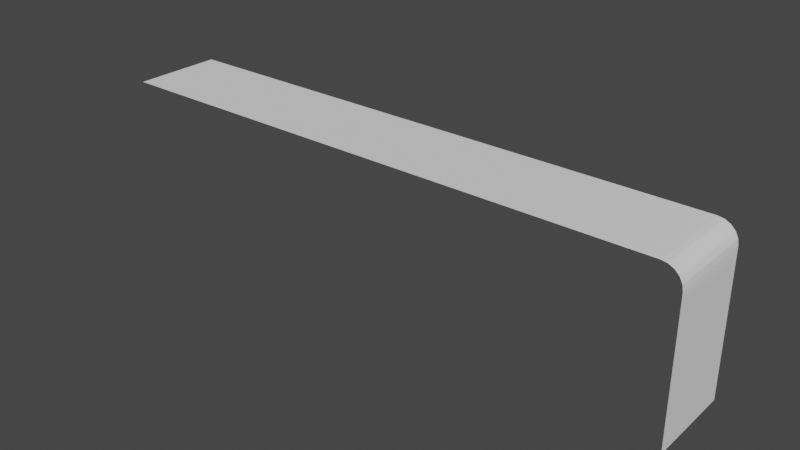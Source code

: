 # Source: Waterfalltest.blend  (saved by Blender 2.80.75; exported with 4.5.12 LTS)
import bpy
from mathutils import Matrix  # noqa: F401  (used for matrix-valued properties, if any)

bpy.ops.wm.read_factory_settings(use_empty=True)
scene = bpy.context.scene
scene.name = 'Scene'

# ---- collections
col_collection = bpy.data.collections.new('Collection'); scene.collection.children.link(col_collection)

# ---- world
world_world = bpy.data.worlds.new('World'); scene.world = world_world
world_world.use_nodes = True; world_world.node_tree.nodes.clear()
_N = world_world.node_tree.nodes; _L = world_world.node_tree.links
n0 = _N.new('ShaderNodeOutputWorld'); n0.name = 'World Output'; n0.location = (300, 300)
n1 = _N.new('ShaderNodeBackground'); n1.name = 'Background'; n1.location = (10, 300)
n1.inputs[0].default_value = (0.05088, 0.05088, 0.05088, 1.0)
_L.new(n1.outputs[0], n0.inputs[0])
n0.is_active_output = True
world_world.color = (0.05088, 0.05088, 0.05088)
world_world.use_sun_shadow = False
world_world.sun_shadow_jitter_overblur = 0.0

# ---- meshes
me_plane_001 = bpy.data.meshes.new('Plane.001')
me_plane_001.from_pydata([(-12.13, -1.0, 0.0), (1.0, 1.0, -3.596), (-12.13, 1.0, 0.0), (1.0, -1.0, -3.596), (1.0, -1.0, -1.407), (1.0, 1.0, -1.407), (1.0, -1.0, -0.4371), (0.5629, -1.0, 0.0), (0.9786, -1.0, -0.302), (0.9165, -1.0, -0.1802), (0.8198, -1.0, -0.08348), (0.698, -1.0, -0.02139), (0.5629, 1.0, 0.0), (1.0, 1.0, -0.4371), (0.698, 1.0, -0.02139), (0.8198, 1.0, -0.08348), (0.9165, 1.0, -0.1802), (0.9786, 1.0, -0.302), (-12.13, 0.0, 0.0), (1.0, 0.0, -1.407), (1.0, 0.0, -3.596), (1.0, 0.0, -0.4371), (0.9786, 0.0, -0.302), (0.9165, 0.0, -0.1802), (0.8198, 0.0, -0.08348), (0.698, 0.0, -0.02139), (0.5629, 0.0, 0.0), (1.0, 0.5, -1.407), (1.0, 0.5, -3.596), (1.0, 0.5, -0.4371), (-12.13, 0.5, 0.0), (0.9786, 0.5, -0.302), (0.9165, 0.5, -0.1802), (0.8198, 0.5, -0.08348), (0.698, 0.5, -0.02139), (0.5629, 0.5, 0.0), (-12.13, -0.5, 0.0), (0.9786, -0.5, -0.302), (0.9165, -0.5, -0.1802), (0.8198, -0.5, -0.08348), (0.698, -0.5, -0.02139), (0.5629, -0.5, 0.0), (1.0, -0.5, -1.407), (1.0, -0.5, -3.596), (1.0, -0.5, -0.4371), (-12.13, -0.75, 0.0), (1.0, 1.0, -2.501), (1.0, 0.75, -1.407), (1.0, 0.75, -3.596), (1.0, -1.0, -2.501), (0.9893, -1.0, -0.3696), (1.0, 0.75, -0.4371), (0.9893, 1.0, -0.3696), (0.9786, -0.75, -0.302), (0.9476, -1.0, -0.2411), (0.9476, 1.0, -0.2411), (0.9165, -0.75, -0.1802), (0.8682, -1.0, -0.1318), (0.8682, 1.0, -0.1318), (0.8198, -0.75, -0.08348), (0.7589, -1.0, -0.05244), (0.7589, 1.0, -0.05244), (0.698, -0.75, -0.02139), (0.6304, -1.0, -0.0107), (0.6304, 1.0, -0.0107), (0.5629, -0.75, 0.0), (-5.783, -1.0, 0.0), (-5.783, 1.0, 0.0), (1.0, 1.0, -0.9222), (1.0, -1.0, -0.9222), (-12.13, 0.25, 0.0), (1.0, -0.25, -1.407), (1.0, -0.25, -3.596), (1.0, -0.25, -0.4371), (0.9786, 0.25, -0.302), (0.9165, 0.25, -0.1802), (0.8198, 0.25, -0.08348), (0.698, 0.25, -0.02139), (0.5629, 0.25, 0.0), (-5.783, 0.0, 0.0), (0.6304, 0.0, -0.0107), (0.7589, 0.0, -0.05244), (0.8682, 0.0, -0.1318), (0.9476, 0.0, -0.2411), (0.9893, 0.0, -0.3696), (1.0, 0.0, -2.501), (1.0, 0.0, -0.9222), (1.0, 0.25, -1.407), (1.0, 0.25, -3.596), (1.0, 0.25, -0.4371), (-12.13, 0.75, 0.0), (0.9786, 0.75, -0.302), (0.9165, 0.75, -0.1802), (0.8198, 0.75, -0.08348), (0.698, 0.75, -0.02139), (0.5629, 0.75, 0.0), (1.0, 0.5, -0.9222), (1.0, 0.5, -2.501), (-5.783, 0.5, 0.0), (0.6304, 0.5, -0.0107), (0.7589, 0.5, -0.05244), (0.8682, 0.5, -0.1318), (0.9476, 0.5, -0.2411), (0.9893, 0.5, -0.3696), (-12.13, -0.25, 0.0), (0.9786, -0.25, -0.302), (0.9165, -0.25, -0.1802), (0.8198, -0.25, -0.08348), (0.698, -0.25, -0.02139), (0.5629, -0.25, 0.0), (1.0, -0.75, -1.407), (1.0, -0.75, -3.596), (1.0, -0.75, -0.4371), (0.9893, -0.5, -0.3696), (0.9476, -0.5, -0.2411), (0.8682, -0.5, -0.1318), (0.7589, -0.5, -0.05244), (0.6304, -0.5, -0.0107), (-5.783, -0.5, 0.0), (1.0, -0.5, -2.501), (1.0, -0.5, -0.9222), (1.0, -0.25, -0.9222), (1.0, -0.25, -2.501), (-5.783, -0.75, 0.0), (0.6304, -0.75, -0.0107), (0.7589, -0.75, -0.05244), (0.8682, -0.75, -0.1318), (0.9476, -0.75, -0.2411), (0.9893, -0.75, -0.3696), (0.9893, 0.25, -0.3696), (0.9476, 0.25, -0.2411), (0.8682, 0.25, -0.1318), (0.7589, 0.25, -0.05244), (0.6304, 0.25, -0.0107), (-5.783, 0.25, 0.0), (1.0, 0.75, -2.501), (1.0, 0.75, -0.9222), (1.0, 0.25, -0.9222), (1.0, 0.25, -2.501), (0.9893, -0.25, -0.3696), (0.9476, -0.25, -0.2411), (0.8682, -0.25, -0.1318), (0.7589, -0.25, -0.05244), (0.6304, -0.25, -0.0107), (-5.783, -0.25, 0.0), (-5.783, 0.75, 0.0), (0.6304, 0.75, -0.0107), (0.7589, 0.75, -0.05244), (0.8682, 0.75, -0.1318), (0.9476, 0.75, -0.2411), (0.9893, 0.75, -0.3696), (1.0, -0.75, -2.501), (1.0, -0.75, -0.9222), (-12.13, -0.875, 0.0), (1.0, 1.0, -1.954), (1.0, 0.875, -1.407), (1.0, 0.875, -3.596), (1.0, -1.0, -3.049), (0.9947, -1.0, -0.4033), (1.0, 0.875, -0.4371), (0.984, 1.0, -0.3358), (0.9786, -0.875, -0.302), (0.9631, -1.0, -0.2716), (0.932, 1.0, -0.2106), (0.9165, -0.875, -0.1802), (0.8923, -1.0, -0.156), (0.844, 1.0, -0.1077), (0.8198, -0.875, -0.08348), (0.7894, -1.0, -0.06796), (0.7284, 1.0, -0.03692), (0.698, -0.875, -0.02139), (0.6642, -1.0, -0.01605), (0.5967, 1.0, -0.005348), (0.5629, -0.875, 0.0), (-2.61, -1.0, 0.0), (-8.957, 1.0, 0.0), (1.0, 1.0, -0.6796), (1.0, -1.0, -1.165), (-12.13, 0.125, 0.0), (1.0, -0.125, -1.407), (1.0, -0.125, -3.596), (1.0, -0.125, -0.4371), (0.9786, 0.125, -0.302), (0.9165, 0.125, -0.1802), (0.8198, 0.125, -0.08348), (0.698, 0.125, -0.02139), (0.5629, 0.125, 0.0), (-8.957, 0.0, 0.0), (0.5967, 0.0, -0.005348), (0.7284, 0.0, -0.03692), (0.844, 0.0, -0.1077), (0.932, 0.0, -0.2106), (0.984, 0.0, -0.3358), (1.0, 0.0, -3.049), (1.0, 0.0, -1.165), (1.0, 0.375, -1.407), (1.0, 0.375, -3.596), (1.0, 0.375, -0.4371), (-12.13, 0.625, 0.0), (0.9786, 0.625, -0.302), (0.9165, 0.625, -0.1802), (0.8198, 0.625, -0.08348), (0.698, 0.625, -0.02139), (0.5629, 0.625, 0.0), (1.0, 0.5, -1.165), (1.0, 0.5, -3.049), (-8.957, 0.5, 0.0), (0.5967, 0.5, -0.005348), (0.7284, 0.5, -0.03692), (0.844, 0.5, -0.1077), (0.932, 0.5, -0.2106), (0.984, 0.5, -0.3358), (-12.13, -0.375, 0.0), (0.9786, -0.375, -0.302), (0.9165, -0.375, -0.1802), (0.8198, -0.375, -0.08348), (0.698, -0.375, -0.02139), (0.5629, -0.375, 0.0), (1.0, -0.625, -1.407), (1.0, -0.625, -3.596), (1.0, -0.625, -0.4371), (0.984, -0.5, -0.3358), (0.932, -0.5, -0.2106), (0.844, -0.5, -0.1077), (0.7284, -0.5, -0.03692), (0.5967, -0.5, -0.005348), (-8.957, -0.5, 0.0), (1.0, -0.5, -3.049), (1.0, -0.5, -1.165), (-12.13, -0.625, 0.0), (1.0, 1.0, -3.049), (1.0, 0.625, -1.407), (1.0, 0.625, -3.596), (1.0, -1.0, -1.954), (0.984, -1.0, -0.3358), (1.0, 0.625, -0.4371), (0.9947, 1.0, -0.4033), (0.9786, -0.625, -0.302), (0.932, -1.0, -0.2106), (0.9631, 1.0, -0.2716), (0.9165, -0.625, -0.1802), (0.844, -1.0, -0.1077), (0.8923, 1.0, -0.156), (0.8198, -0.625, -0.08348), (0.7284, -1.0, -0.03692), (0.7894, 1.0, -0.06796), (0.698, -0.625, -0.02139), (0.5967, -1.0, -0.005348), (0.6642, 1.0, -0.01605), (0.5629, -0.625, 0.0), (-8.957, -1.0, 0.0), (-2.61, 1.0, 0.0), (1.0, 1.0, -1.165), (1.0, -1.0, -0.6796), (-12.13, 0.375, 0.0), (1.0, -0.375, -1.407), (1.0, -0.375, -3.596), (1.0, -0.375, -0.4371), (0.9786, 0.375, -0.302), (0.9165, 0.375, -0.1802), (0.8198, 0.375, -0.08348), (0.698, 0.375, -0.02139), (0.5629, 0.375, 0.0), (-2.61, 0.0, 0.0), (0.6642, 0.0, -0.01605), (0.7894, 0.0, -0.06796), (0.8923, 0.0, -0.156), (0.9631, 0.0, -0.2716), (0.9947, 0.0, -0.4033), (1.0, 0.0, -1.954), (1.0, 0.0, -0.6796), (1.0, 0.125, -1.407), (1.0, 0.125, -3.596), (1.0, 0.125, -0.4371), (-12.13, 0.875, 0.0), (0.9786, 0.875, -0.302), (0.9165, 0.875, -0.1802), (0.8198, 0.875, -0.08348), (0.698, 0.875, -0.02139), (0.5629, 0.875, 0.0), (1.0, 0.5, -0.6796), (1.0, 0.5, -1.954), (-2.61, 0.5, 0.0), (0.6642, 0.5, -0.01605), (0.7894, 0.5, -0.06796), (0.8923, 0.5, -0.156), (0.9631, 0.5, -0.2716), (0.9947, 0.5, -0.4033), (-12.13, -0.125, 0.0), (0.9786, -0.125, -0.302), (0.9165, -0.125, -0.1802), (0.8198, -0.125, -0.08348), (0.698, -0.125, -0.02139), (0.5629, -0.125, 0.0), (1.0, -0.875, -1.407), (1.0, -0.875, -3.596), (1.0, -0.875, -0.4371), (0.9947, -0.5, -0.4033), (0.9631, -0.5, -0.2716), (0.8923, -0.5, -0.156), (0.7894, -0.5, -0.06796), (0.6642, -0.5, -0.01605), (-2.61, -0.5, 0.0), (1.0, -0.5, -1.954), (1.0, -0.5, -0.6796), (1.0, -0.25, -1.165), (1.0, -0.25, -0.6796), (1.0, -0.125, -0.9222), (1.0, -0.375, -0.9222), (1.0, -0.25, -3.049), (1.0, -0.25, -1.954), (1.0, -0.125, -2.501), (1.0, -0.375, -2.501), (-5.783, -0.625, 0.0), (-5.783, -0.875, 0.0), (-8.957, -0.75, 0.0), (-2.61, -0.75, 0.0), (0.5967, -0.75, -0.005348), (0.6642, -0.75, -0.01605), (0.6304, -0.875, -0.0107), (0.6304, -0.625, -0.0107), (0.7284, -0.75, -0.03692), (0.7894, -0.75, -0.06796), (0.7589, -0.875, -0.05244), (0.7589, -0.625, -0.05244), (0.844, -0.75, -0.1077), (0.8923, -0.75, -0.156), (0.8682, -0.875, -0.1318), (0.8682, -0.625, -0.1318), (0.932, -0.75, -0.2106), (0.9631, -0.75, -0.2716), (0.9476, -0.875, -0.2411), (0.9476, -0.625, -0.2411), (0.984, -0.75, -0.3358), (0.9947, -0.75, -0.4033), (0.9893, -0.875, -0.3696), (0.9893, -0.625, -0.3696), (0.984, 0.25, -0.3358), (0.9947, 0.25, -0.4033), (0.9893, 0.125, -0.3696), (0.9893, 0.375, -0.3696), (0.932, 0.25, -0.2106), (0.9631, 0.25, -0.2716), (0.9476, 0.125, -0.2411), (0.9476, 0.375, -0.2411), (0.844, 0.25, -0.1077), (0.8923, 0.25, -0.156), (0.8682, 0.125, -0.1318), (0.8682, 0.375, -0.1318), (0.7284, 0.25, -0.03692), (0.7894, 0.25, -0.06796), (0.7589, 0.125, -0.05244), (0.7589, 0.375, -0.05244), (0.5967, 0.25, -0.005348), (0.6642, 0.25, -0.01605), (0.6304, 0.125, -0.0107), (0.6304, 0.375, -0.0107), (-5.783, 0.375, 0.0), (-5.783, 0.125, 0.0), (-8.957, 0.25, 0.0), (-2.61, 0.25, 0.0), (1.0, 0.75, -3.049), (1.0, 0.75, -1.954), (1.0, 0.875, -2.501), (1.0, 0.625, -2.501), (1.0, 0.75, -1.165), (1.0, 0.75, -0.6796), (1.0, 0.875, -0.9222), (1.0, 0.625, -0.9222), (1.0, 0.25, -1.165), (1.0, 0.25, -0.6796), (1.0, 0.375, -0.9222), (1.0, 0.125, -0.9222), (1.0, 0.25, -3.049), (1.0, 0.25, -1.954), (1.0, 0.375, -2.501), (1.0, 0.125, -2.501), (0.984, -0.25, -0.3358), (0.9947, -0.25, -0.4033), (0.9893, -0.375, -0.3696), (0.9893, -0.125, -0.3696), (0.932, -0.25, -0.2106), (0.9631, -0.25, -0.2716), (0.9476, -0.375, -0.2411), (0.9476, -0.125, -0.2411), (0.844, -0.25, -0.1077), (0.8923, -0.25, -0.156), (0.8682, -0.375, -0.1318), (0.8682, -0.125, -0.1318), (0.7284, -0.25, -0.03692), (0.7894, -0.25, -0.06796), (0.7589, -0.375, -0.05244), (0.7589, -0.125, -0.05244), (0.5967, -0.25, -0.005348), (0.6642, -0.25, -0.01605), (0.6304, -0.375, -0.0107), (0.6304, -0.125, -0.0107), (-5.783, -0.125, 0.0), (-5.783, -0.375, 0.0), (-8.957, -0.25, 0.0), (-2.61, -0.25, 0.0), (-5.783, 0.875, 0.0), (-5.783, 0.625, 0.0), (-8.957, 0.75, 0.0), (-2.61, 0.75, 0.0), (0.5967, 0.75, -0.005348), (0.6642, 0.75, -0.01605), (0.6304, 0.625, -0.0107), (0.6304, 0.875, -0.0107), (0.7284, 0.75, -0.03692), (0.7894, 0.75, -0.06796), (0.7589, 0.625, -0.05244), (0.7589, 0.875, -0.05244), (0.844, 0.75, -0.1077), (0.8923, 0.75, -0.156), (0.8682, 0.625, -0.1318), (0.8682, 0.875, -0.1318), (0.932, 0.75, -0.2106), (0.9631, 0.75, -0.2716), (0.9476, 0.625, -0.2411), (0.9476, 0.875, -0.2411), (0.984, 0.75, -0.3358), (0.9947, 0.75, -0.4033), (0.9893, 0.625, -0.3696), (0.9893, 0.875, -0.3696), (1.0, -0.75, -3.049), (1.0, -0.75, -1.954), (1.0, -0.625, -2.501), (1.0, -0.875, -2.501), (1.0, -0.75, -1.165), (1.0, -0.75, -0.6796), (1.0, -0.625, -0.9222), (1.0, -0.875, -0.9222), (1.0, -0.875, -0.6796), (1.0, -0.625, -0.6796), (1.0, -0.625, -1.165), (1.0, -0.875, -1.954), (1.0, -0.625, -1.954), (1.0, -0.625, -3.049), (0.9947, 0.875, -0.4033), (0.9947, 0.625, -0.4033), (0.984, 0.625, -0.3358), (0.9631, 0.875, -0.2716), (0.9631, 0.625, -0.2716), (0.932, 0.625, -0.2106), (0.8923, 0.875, -0.156), (0.8923, 0.625, -0.156), (0.844, 0.625, -0.1077), (0.7894, 0.875, -0.06796), (0.7894, 0.625, -0.06796), (0.7284, 0.625, -0.03692), (0.6642, 0.875, -0.01605), (0.6642, 0.625, -0.01605), (0.5967, 0.625, -0.005348), (-2.61, 0.625, 0.0), (-8.957, 0.625, 0.0), (-8.957, 0.875, 0.0), (-2.61, -0.375, 0.0), (-8.957, -0.375, 0.0), (-8.957, -0.125, 0.0), (0.6642, -0.125, -0.01605), (0.6642, -0.375, -0.01605), (0.5967, -0.375, -0.005348), (0.7894, -0.125, -0.06796), (0.7894, -0.375, -0.06796), (0.7284, -0.375, -0.03692), (0.8923, -0.125, -0.156), (0.8923, -0.375, -0.156), (0.844, -0.375, -0.1077), (0.9631, -0.125, -0.2716), (0.9631, -0.375, -0.2716), (0.932, -0.375, -0.2106), (0.9947, -0.125, -0.4033), (0.9947, -0.375, -0.4033), (0.984, -0.375, -0.3358), (1.0, 0.125, -1.954), (1.0, 0.375, -1.954), (1.0, 0.375, -3.049), (1.0, 0.125, -0.6796), (1.0, 0.375, -0.6796), (1.0, 0.375, -1.165), (1.0, 0.625, -0.6796), (1.0, 0.875, -0.6796), (1.0, 0.875, -1.165), (1.0, 0.625, -1.954), (1.0, 0.875, -1.954), (1.0, 0.875, -3.049), (-2.61, 0.125, 0.0), (-8.957, 0.125, 0.0), (-8.957, 0.375, 0.0), (0.6642, 0.375, -0.01605), (0.6642, 0.125, -0.01605), (0.5967, 0.125, -0.005348), (0.7894, 0.375, -0.06796), (0.7894, 0.125, -0.06796), (0.7284, 0.125, -0.03692), (0.8923, 0.375, -0.156), (0.8923, 0.125, -0.156), (0.844, 0.125, -0.1077), (0.9631, 0.375, -0.2716), (0.9631, 0.125, -0.2716), (0.932, 0.125, -0.2106), (0.9947, 0.375, -0.4033), (0.9947, 0.125, -0.4033), (0.984, 0.125, -0.3358), (0.9947, -0.625, -0.4033), (0.9947, -0.875, -0.4033), (0.984, -0.875, -0.3358), (0.9631, -0.625, -0.2716), (0.9631, -0.875, -0.2716), (0.932, -0.875, -0.2106), (0.8923, -0.625, -0.156), (0.8923, -0.875, -0.156), (0.844, -0.875, -0.1077), (0.7894, -0.625, -0.06796), (0.7894, -0.875, -0.06796), (0.7284, -0.875, -0.03692), (0.6642, -0.625, -0.01605), (0.6642, -0.875, -0.01605), (0.5967, -0.875, -0.005348), (-2.61, -0.875, 0.0), (-8.957, -0.875, 0.0), (-8.957, -0.625, 0.0), (1.0, -0.375, -1.954), (1.0, -0.125, -1.954), (1.0, -0.125, -3.049), (1.0, -0.375, -0.6796), (1.0, -0.125, -0.6796), (1.0, -0.125, -1.165), (1.0, -0.375, -1.165), (1.0, -0.375, -3.049), (-2.61, -0.625, 0.0), (0.5967, -0.625, -0.005348), (0.7284, -0.625, -0.03692), (0.844, -0.625, -0.1077), (0.932, -0.625, -0.2106), (0.984, -0.625, -0.3358), (0.984, 0.375, -0.3358), (0.932, 0.375, -0.2106), (0.844, 0.375, -0.1077), (0.7284, 0.375, -0.03692), (0.5967, 0.375, -0.005348), (-2.61, 0.375, 0.0), (1.0, 0.625, -3.049), (1.0, 0.625, -1.165), (1.0, 0.125, -1.165), (1.0, 0.125, -3.049), (0.984, -0.125, -0.3358), (0.932, -0.125, -0.2106), (0.844, -0.125, -0.1077), (0.7284, -0.125, -0.03692), (0.5967, -0.125, -0.005348), (-2.61, -0.125, 0.0), (-2.61, 0.875, 0.0), (0.5967, 0.875, -0.005348), (0.7284, 0.875, -0.03692), (0.844, 0.875, -0.1077), (0.932, 0.875, -0.2106), (0.984, 0.875, -0.3358), (1.0, -0.875, -3.049), (1.0, -0.875, -1.165)], [], [(560, 177, 4, 294), (559, 157, 3, 295), (558, 160, 17, 275), (557, 163, 16, 276), (556, 166, 15, 277), (555, 169, 14, 278), (554, 172, 12, 279), (553, 279, 12, 251), (552, 293, 26, 263), (551, 188, 26, 293), (550, 189, 25, 292), (549, 190, 24, 291), (548, 191, 23, 290), (547, 192, 22, 289), (546, 193, 20, 272), (545, 194, 19, 271), (544, 204, 27, 231), (543, 205, 28, 232), (542, 262, 35, 282), (541, 207, 35, 262), (540, 208, 34, 261), (539, 209, 33, 260), (538, 210, 32, 259), (537, 211, 31, 258), (536, 221, 37, 237), (535, 222, 38, 240), (534, 223, 39, 243), (533, 224, 40, 246), (532, 225, 41, 249), (531, 249, 41, 302), (530, 227, 43, 256), (529, 228, 42, 255), (528, 305, 71, 179), (527, 306, 121, 307), (526, 304, 120, 308), (525, 309, 72, 180), (524, 310, 122, 311), (523, 303, 119, 312), (522, 313, 118, 226), (521, 314, 123, 315), (520, 173, 65, 316), (519, 317, 65, 173), (518, 318, 124, 319), (517, 301, 117, 320), (516, 321, 62, 170), (515, 322, 125, 323), (514, 300, 116, 324), (513, 325, 59, 167), (512, 326, 126, 327), (511, 299, 115, 328), (510, 329, 56, 164), (509, 330, 127, 331), (508, 298, 114, 332), (507, 333, 53, 161), (506, 334, 128, 335), (505, 297, 113, 336), (504, 337, 74, 182), (503, 338, 129, 339), (502, 287, 103, 340), (501, 341, 75, 183), (500, 342, 130, 343), (499, 286, 102, 344), (498, 345, 76, 184), (497, 346, 131, 347), (496, 285, 101, 348), (495, 349, 77, 185), (494, 350, 132, 351), (493, 284, 100, 352), (492, 353, 78, 186), (491, 354, 133, 355), (490, 283, 99, 356), (489, 357, 98, 206), (488, 358, 134, 359), (487, 186, 78, 360), (486, 361, 48, 156), (485, 362, 135, 363), (484, 281, 97, 364), (483, 365, 47, 155), (482, 366, 136, 367), (481, 280, 96, 368), (480, 369, 87, 195), (479, 370, 137, 371), (478, 270, 86, 372), (477, 373, 88, 196), (476, 374, 138, 375), (475, 269, 85, 376), (474, 377, 105, 213), (473, 378, 139, 379), (472, 268, 84, 380), (471, 381, 106, 214), (470, 382, 140, 383), (469, 267, 83, 384), (468, 385, 107, 215), (467, 386, 141, 387), (466, 266, 82, 388), (465, 389, 108, 216), (464, 390, 142, 391), (463, 265, 81, 392), (462, 393, 109, 217), (461, 394, 143, 395), (460, 264, 80, 396), (459, 397, 79, 187), (458, 398, 144, 399), (457, 217, 109, 400), (456, 401, 67, 175), (455, 402, 145, 403), (454, 203, 95, 404), (453, 405, 95, 203), (452, 406, 146, 407), (451, 248, 64, 408), (450, 409, 94, 202), (449, 410, 147, 411), (448, 245, 61, 412), (447, 413, 93, 201), (446, 414, 148, 415), (445, 242, 58, 416), (444, 417, 92, 200), (443, 418, 149, 419), (442, 239, 55, 420), (441, 421, 91, 199), (440, 422, 150, 423), (439, 236, 52, 424), (438, 425, 111, 219), (437, 426, 151, 427), (436, 233, 49, 428), (435, 429, 110, 218), (434, 430, 152, 431), (433, 253, 69, 432), (430, 433, 432, 152), (112, 296, 433, 430), (296, 6, 253, 433), (304, 434, 431, 120), (44, 220, 434, 304), (220, 112, 430, 434), (228, 435, 218, 42), (120, 431, 435, 228), (431, 152, 429, 435), (426, 436, 428, 151), (110, 294, 436, 426), (294, 4, 233, 436), (303, 437, 427, 119), (42, 218, 437, 303), (218, 110, 426, 437), (227, 438, 219, 43), (119, 427, 438, 227), (427, 151, 425, 438), (422, 439, 424, 150), (51, 159, 439, 422), (159, 13, 236, 439), (287, 440, 423, 103), (29, 235, 440, 287), (235, 51, 422, 440), (211, 441, 199, 31), (103, 423, 441, 211), (423, 150, 421, 441), (418, 442, 420, 149), (91, 275, 442, 418), (275, 17, 239, 442), (286, 443, 419, 102), (31, 199, 443, 286), (199, 91, 418, 443), (210, 444, 200, 32), (102, 419, 444, 210), (419, 149, 417, 444), (414, 445, 416, 148), (92, 276, 445, 414), (276, 16, 242, 445), (285, 446, 415, 101), (32, 200, 446, 285), (200, 92, 414, 446), (209, 447, 201, 33), (101, 415, 447, 209), (415, 148, 413, 447), (410, 448, 412, 147), (93, 277, 448, 410), (277, 15, 245, 448), (284, 449, 411, 100), (33, 201, 449, 284), (201, 93, 410, 449), (208, 450, 202, 34), (100, 411, 450, 208), (411, 147, 409, 450), (406, 451, 408, 146), (94, 278, 451, 406), (278, 14, 248, 451), (283, 452, 407, 99), (34, 202, 452, 283), (202, 94, 406, 452), (207, 453, 203, 35), (99, 407, 453, 207), (407, 146, 405, 453), (402, 454, 404, 145), (98, 282, 454, 402), (282, 35, 203, 454), (198, 455, 403, 90), (30, 206, 455, 198), (206, 98, 402, 455), (274, 456, 175, 2), (90, 403, 456, 274), (403, 145, 401, 456), (398, 457, 400, 144), (118, 302, 457, 398), (302, 41, 217, 457), (212, 458, 399, 104), (36, 226, 458, 212), (226, 118, 398, 458), (288, 459, 187, 18), (104, 399, 459, 288), (399, 144, 397, 459), (394, 460, 396, 143), (108, 292, 460, 394), (292, 25, 264, 460), (301, 461, 395, 117), (40, 216, 461, 301), (216, 108, 394, 461), (225, 462, 217, 41), (117, 395, 462, 225), (395, 143, 393, 462), (390, 463, 392, 142), (107, 291, 463, 390), (291, 24, 265, 463), (300, 464, 391, 116), (39, 215, 464, 300), (215, 107, 390, 464), (224, 465, 216, 40), (116, 391, 465, 224), (391, 142, 389, 465), (386, 466, 388, 141), (106, 290, 466, 386), (290, 23, 266, 466), (299, 467, 387, 115), (38, 214, 467, 299), (214, 106, 386, 467), (223, 468, 215, 39), (115, 387, 468, 223), (387, 141, 385, 468), (382, 469, 384, 140), (105, 289, 469, 382), (289, 22, 267, 469), (298, 470, 383, 114), (37, 213, 470, 298), (213, 105, 382, 470), (222, 471, 214, 38), (114, 383, 471, 222), (383, 140, 381, 471), (378, 472, 380, 139), (73, 181, 472, 378), (181, 21, 268, 472), (297, 473, 379, 113), (44, 257, 473, 297), (257, 73, 378, 473), (221, 474, 213, 37), (113, 379, 474, 221), (379, 139, 377, 474), (374, 475, 376, 138), (87, 271, 475, 374), (271, 19, 269, 475), (281, 476, 375, 97), (27, 195, 476, 281), (195, 87, 374, 476), (205, 477, 196, 28), (97, 375, 477, 205), (375, 138, 373, 477), (370, 478, 372, 137), (89, 273, 478, 370), (273, 21, 270, 478), (280, 479, 371, 96), (29, 197, 479, 280), (197, 89, 370, 479), (204, 480, 195, 27), (96, 371, 480, 204), (371, 137, 369, 480), (366, 481, 368, 136), (51, 235, 481, 366), (235, 29, 280, 481), (176, 482, 367, 68), (13, 159, 482, 176), (159, 51, 366, 482), (252, 483, 155, 5), (68, 367, 483, 252), (367, 136, 365, 483), (362, 484, 364, 135), (47, 231, 484, 362), (231, 27, 281, 484), (154, 485, 363, 46), (5, 155, 485, 154), (155, 47, 362, 485), (230, 486, 156, 1), (46, 363, 486, 230), (363, 135, 361, 486), (358, 487, 360, 134), (79, 263, 487, 358), (263, 26, 186, 487), (178, 488, 359, 70), (18, 187, 488, 178), (187, 79, 358, 488), (254, 489, 206, 30), (70, 359, 489, 254), (359, 134, 357, 489), (354, 490, 356, 133), (77, 261, 490, 354), (261, 34, 283, 490), (264, 491, 355, 80), (25, 185, 491, 264), (185, 77, 354, 491), (188, 492, 186, 26), (80, 355, 492, 188), (355, 133, 353, 492), (350, 493, 352, 132), (76, 260, 493, 350), (260, 33, 284, 493), (265, 494, 351, 81), (24, 184, 494, 265), (184, 76, 350, 494), (189, 495, 185, 25), (81, 351, 495, 189), (351, 132, 349, 495), (346, 496, 348, 131), (75, 259, 496, 346), (259, 32, 285, 496), (266, 497, 347, 82), (23, 183, 497, 266), (183, 75, 346, 497), (190, 498, 184, 24), (82, 347, 498, 190), (347, 131, 345, 498), (342, 499, 344, 130), (74, 258, 499, 342), (258, 31, 286, 499), (267, 500, 343, 83), (22, 182, 500, 267), (182, 74, 342, 500), (191, 501, 183, 23), (83, 343, 501, 191), (343, 130, 341, 501), (338, 502, 340, 129), (89, 197, 502, 338), (197, 29, 287, 502), (268, 503, 339, 84), (21, 273, 503, 268), (273, 89, 338, 503), (192, 504, 182, 22), (84, 339, 504, 192), (339, 129, 337, 504), (334, 505, 336, 128), (112, 220, 505, 334), (220, 44, 297, 505), (158, 506, 335, 50), (6, 296, 506, 158), (296, 112, 334, 506), (234, 507, 161, 8), (50, 335, 507, 234), (335, 128, 333, 507), (330, 508, 332, 127), (53, 237, 508, 330), (237, 37, 298, 508), (162, 509, 331, 54), (8, 161, 509, 162), (161, 53, 330, 509), (238, 510, 164, 9), (54, 331, 510, 238), (331, 127, 329, 510), (326, 511, 328, 126), (56, 240, 511, 326), (240, 38, 299, 511), (165, 512, 327, 57), (9, 164, 512, 165), (164, 56, 326, 512), (241, 513, 167, 10), (57, 327, 513, 241), (327, 126, 325, 513), (322, 514, 324, 125), (59, 243, 514, 322), (243, 39, 300, 514), (168, 515, 323, 60), (10, 167, 515, 168), (167, 59, 322, 515), (244, 516, 170, 11), (60, 323, 516, 244), (323, 125, 321, 516), (318, 517, 320, 124), (62, 246, 517, 318), (246, 40, 301, 517), (171, 518, 319, 63), (11, 170, 518, 171), (170, 62, 318, 518), (247, 519, 173, 7), (63, 319, 519, 247), (319, 124, 317, 519), (314, 520, 316, 123), (66, 174, 520, 314), (174, 7, 173, 520), (153, 521, 315, 45), (0, 250, 521, 153), (250, 66, 314, 521), (229, 522, 226, 36), (45, 315, 522, 229), (315, 123, 313, 522), (310, 523, 312, 122), (71, 255, 523, 310), (255, 42, 303, 523), (269, 524, 311, 85), (19, 179, 524, 269), (179, 71, 310, 524), (193, 525, 180, 20), (85, 311, 525, 193), (311, 122, 309, 525), (306, 526, 308, 121), (73, 257, 526, 306), (257, 44, 304, 526), (270, 527, 307, 86), (21, 181, 527, 270), (181, 73, 306, 527), (194, 528, 179, 19), (86, 307, 528, 194), (307, 121, 305, 528), (305, 529, 255, 71), (121, 308, 529, 305), (308, 120, 228, 529), (309, 530, 256, 72), (122, 312, 530, 309), (312, 119, 227, 530), (313, 531, 302, 118), (123, 316, 531, 313), (316, 65, 249, 531), (317, 532, 249, 65), (124, 320, 532, 317), (320, 117, 225, 532), (321, 533, 246, 62), (125, 324, 533, 321), (324, 116, 224, 533), (325, 534, 243, 59), (126, 328, 534, 325), (328, 115, 223, 534), (329, 535, 240, 56), (127, 332, 535, 329), (332, 114, 222, 535), (333, 536, 237, 53), (128, 336, 536, 333), (336, 113, 221, 536), (337, 537, 258, 74), (129, 340, 537, 337), (340, 103, 211, 537), (341, 538, 259, 75), (130, 344, 538, 341), (344, 102, 210, 538), (345, 539, 260, 76), (131, 348, 539, 345), (348, 101, 209, 539), (349, 540, 261, 77), (132, 352, 540, 349), (352, 100, 208, 540), (353, 541, 262, 78), (133, 356, 541, 353), (356, 99, 207, 541), (357, 542, 282, 98), (134, 360, 542, 357), (360, 78, 262, 542), (361, 543, 232, 48), (135, 364, 543, 361), (364, 97, 205, 543), (365, 544, 231, 47), (136, 368, 544, 365), (368, 96, 204, 544), (369, 545, 271, 87), (137, 372, 545, 369), (372, 86, 194, 545), (373, 546, 272, 88), (138, 376, 546, 373), (376, 85, 193, 546), (377, 547, 289, 105), (139, 380, 547, 377), (380, 84, 192, 547), (381, 548, 290, 106), (140, 384, 548, 381), (384, 83, 191, 548), (385, 549, 291, 107), (141, 388, 549, 385), (388, 82, 190, 549), (389, 550, 292, 108), (142, 392, 550, 389), (392, 81, 189, 550), (393, 551, 293, 109), (143, 396, 551, 393), (396, 80, 188, 551), (397, 552, 263, 79), (144, 400, 552, 397), (400, 109, 293, 552), (401, 553, 251, 67), (145, 404, 553, 401), (404, 95, 279, 553), (405, 554, 279, 95), (146, 408, 554, 405), (408, 64, 172, 554), (409, 555, 278, 94), (147, 412, 555, 409), (412, 61, 169, 555), (413, 556, 277, 93), (148, 416, 556, 413), (416, 58, 166, 556), (417, 557, 276, 92), (149, 420, 557, 417), (420, 55, 163, 557), (421, 558, 275, 91), (150, 424, 558, 421), (424, 52, 160, 558), (425, 559, 295, 111), (151, 428, 559, 425), (428, 49, 157, 559), (429, 560, 294, 110), (152, 432, 560, 429), (432, 69, 177, 560)])
me_plane_001.polygons.foreach_set('use_smooth', [True] * 512)
_uv = me_plane_001.uv_layers.new(name='UVMap')
_uv.uv.foreach_set('vector', [0.007594, 0.1471, 3.492e-05, 0.1471, 3.496e-05, 0.1324, 0.007594, 0.1324, 0.007594, 0.03312, 3.518e-05, 0.03312, 3.526e-05, 3.478e-05, 0.007594, 3.48e-05, 0.1134, 0.1973, 0.121, 0.1973, 0.121, 0.1993, 0.1134, 0.1993, 0.1134, 0.2055, 0.121, 0.2055, 0.121, 0.2076, 0.1134, 0.2076, 0.1134, 0.2138, 0.121, 0.2138, 0.121, 0.2159, 0.1134, 0.2159, 0.1134, 0.2221, 0.121, 0.2221, 0.121, 0.2241, 0.1134, 0.2241, 0.1134, 0.2303, 0.121, 0.2303, 0.121, 0.2324, 0.1134, 0.2324, 0.1134, 0.4243, 0.1134, 0.2324, 0.121, 0.2324, 0.121, 0.4243, 0.05295, 0.4243, 0.05295, 0.2324, 0.06051, 0.2324, 0.06051, 0.4243, 0.05295, 0.2303, 0.06051, 0.2303, 0.06051, 0.2324, 0.05295, 0.2324, 0.05295, 0.2221, 0.06051, 0.2221, 0.06051, 0.2241, 0.05295, 0.2241, 0.05295, 0.2138, 0.06051, 0.2138, 0.06051, 0.2159, 0.05295, 0.2159, 0.05295, 0.2055, 0.06051, 0.2055, 0.06051, 0.2076, 0.05295, 0.2076, 0.05295, 0.1973, 0.06051, 0.1973, 0.06051, 0.1993, 0.05295, 0.1993, 0.06807, 0.03312, 0.06051, 0.03312, 0.06051, 3.493e-05, 0.06807, 3.495e-05, 0.06807, 0.1471, 0.06051, 0.1471, 0.06051, 0.1324, 0.06807, 0.1324, 0.0983, 0.1471, 0.09075, 0.1471, 0.09075, 0.1324, 0.0983, 0.1324, 0.0983, 0.03312, 0.09075, 0.03312, 0.09075, 3.501e-05, 0.0983, 3.503e-05, 0.08319, 0.4243, 0.08319, 0.2324, 0.09075, 0.2324, 0.09075, 0.4243, 0.08319, 0.2303, 0.09075, 0.2303, 0.09075, 0.2324, 0.08319, 0.2324, 0.08319, 0.2221, 0.09075, 0.2221, 0.09075, 0.2241, 0.08319, 0.2241, 0.08319, 0.2138, 0.09075, 0.2138, 0.09075, 0.2159, 0.08319, 0.2159, 0.08319, 0.2055, 0.09075, 0.2055, 0.09075, 0.2076, 0.08319, 0.2076, 0.08319, 0.1973, 0.09075, 0.1973, 0.09075, 0.1993, 0.08319, 0.1993, 0.02271, 0.1973, 0.03027, 0.1973, 0.03027, 0.1993, 0.02271, 0.1993, 0.02271, 0.2055, 0.03027, 0.2055, 0.03027, 0.2076, 0.02271, 0.2076, 0.02271, 0.2138, 0.03027, 0.2138, 0.03027, 0.2159, 0.02271, 0.2159, 0.02271, 0.2221, 0.03027, 0.2221, 0.03027, 0.2241, 0.02271, 0.2241, 0.02271, 0.2303, 0.03027, 0.2303, 0.03027, 0.2324, 0.02271, 0.2324, 0.02271, 0.4243, 0.02271, 0.2324, 0.03027, 0.2324, 0.03027, 0.4243, 0.03783, 0.03312, 0.03027, 0.03312, 0.03027, 3.485e-05, 0.03783, 3.487e-05, 0.03783, 0.1471, 0.03027, 0.1471, 0.03027, 0.1324, 0.03783, 0.1324, 0.05295, 0.1471, 0.04539, 0.1471, 0.04539, 0.1324, 0.05295, 0.1324, 0.05295, 0.1764, 0.04539, 0.1764, 0.04539, 0.1617, 0.05295, 0.1617, 0.03783, 0.1764, 0.03027, 0.1764, 0.03027, 0.1617, 0.03783, 0.1617, 0.05295, 0.03312, 0.04539, 0.03312, 0.04539, 3.489e-05, 0.05295, 3.491e-05, 0.05295, 0.0993, 0.04539, 0.0993, 0.04539, 0.06621, 0.05295, 0.06621, 0.03783, 0.0993, 0.03027, 0.0993, 0.03027, 0.06621, 0.03783, 0.06621, 0.02271, 0.8081, 0.02271, 0.6162, 0.03027, 0.6162, 0.03027, 0.8081, 0.007594, 0.8081, 0.007594, 0.6162, 0.01515, 0.6162, 0.01515, 0.8081, 0.007594, 0.4243, 0.007594, 0.2324, 0.01515, 0.2324, 0.01515, 0.4243, 0.007594, 0.2303, 0.01515, 0.2303, 0.01515, 0.2324, 0.007594, 0.2324, 0.007594, 0.2262, 0.01515, 0.2262, 0.01515, 0.2283, 0.007594, 0.2283, 0.02271, 0.2262, 0.03027, 0.2262, 0.03027, 0.2283, 0.02271, 0.2283, 0.007594, 0.2221, 0.01515, 0.2221, 0.01515, 0.2241, 0.007594, 0.2241, 0.007594, 0.2179, 0.01515, 0.2179, 0.01515, 0.22, 0.007594, 0.22, 0.02271, 0.2179, 0.03027, 0.2179, 0.03027, 0.22, 0.02271, 0.22, 0.007594, 0.2138, 0.01515, 0.2138, 0.01515, 0.2159, 0.007594, 0.2159, 0.007594, 0.2097, 0.01515, 0.2097, 0.01515, 0.2117, 0.007594, 0.2117, 0.02271, 0.2097, 0.03027, 0.2097, 0.03027, 0.2117, 0.02271, 0.2117, 0.007594, 0.2055, 0.01515, 0.2055, 0.01515, 0.2076, 0.007594, 0.2076, 0.007594, 0.2014, 0.01515, 0.2014, 0.01515, 0.2035, 0.007594, 0.2035, 0.02271, 0.2014, 0.03027, 0.2014, 0.03027, 0.2035, 0.02271, 0.2035, 0.007594, 0.1973, 0.01515, 0.1973, 0.01515, 0.1993, 0.007594, 0.1993, 0.007594, 0.1931, 0.01515, 0.1931, 0.01515, 0.1952, 0.007594, 0.1952, 0.02271, 0.1931, 0.03027, 0.1931, 0.03027, 0.1952, 0.02271, 0.1952, 0.06807, 0.1973, 0.07563, 0.1973, 0.07563, 0.1993, 0.06807, 0.1993, 0.06807, 0.1931, 0.07563, 0.1931, 0.07563, 0.1952, 0.06807, 0.1952, 0.08319, 0.1931, 0.09075, 0.1931, 0.09075, 0.1952, 0.08319, 0.1952, 0.06807, 0.2055, 0.07563, 0.2055, 0.07563, 0.2076, 0.06807, 0.2076, 0.06807, 0.2014, 0.07563, 0.2014, 0.07563, 0.2035, 0.06807, 0.2035, 0.08319, 0.2014, 0.09075, 0.2014, 0.09075, 0.2035, 0.08319, 0.2035, 0.06807, 0.2138, 0.07563, 0.2138, 0.07563, 0.2159, 0.06807, 0.2159, 0.06807, 0.2097, 0.07563, 0.2097, 0.07563, 0.2117, 0.06807, 0.2117, 0.08319, 0.2097, 0.09075, 0.2097, 0.09075, 0.2117, 0.08319, 0.2117, 0.06807, 0.2221, 0.07563, 0.2221, 0.07563, 0.2241, 0.06807, 0.2241, 0.06807, 0.2179, 0.07563, 0.2179, 0.07563, 0.22, 0.06807, 0.22, 0.08319, 0.2179, 0.09075, 0.2179, 0.09075, 0.22, 0.08319, 0.22, 0.06807, 0.2303, 0.07563, 0.2303, 0.07563, 0.2324, 0.06807, 0.2324, 0.06807, 0.2262, 0.07563, 0.2262, 0.07563, 0.2283, 0.06807, 0.2283, 0.08319, 0.2262, 0.09075, 0.2262, 0.09075, 0.2283, 0.08319, 0.2283, 0.08319, 0.8081, 0.08319, 0.6162, 0.09075, 0.6162, 0.09075, 0.8081, 0.06807, 0.8081, 0.06807, 0.6162, 0.07563, 0.6162, 0.07563, 0.8081, 0.06807, 0.4243, 0.06807, 0.2324, 0.07563, 0.2324, 0.07563, 0.4243, 0.1134, 0.03312, 0.1059, 0.03312, 0.1059, 3.505e-05, 0.1134, 3.507e-05, 0.1134, 0.0993, 0.1059, 0.0993, 0.1059, 0.06621, 0.1134, 0.06621, 0.0983, 0.0993, 0.09075, 0.0993, 0.09075, 0.06621, 0.0983, 0.06621, 0.1134, 0.1471, 0.1059, 0.1471, 0.1059, 0.1324, 0.1134, 0.1324, 0.1134, 0.1764, 0.1059, 0.1764, 0.1059, 0.1617, 0.1134, 0.1617, 0.0983, 0.1764, 0.09075, 0.1764, 0.09075, 0.1617, 0.0983, 0.1617, 0.08319, 0.1471, 0.07563, 0.1471, 0.07563, 0.1324, 0.08319, 0.1324, 0.08319, 0.1764, 0.07563, 0.1764, 0.07563, 0.1617, 0.08319, 0.1617, 0.06807, 0.1764, 0.06051, 0.1764, 0.06051, 0.1617, 0.06807, 0.1617, 0.08319, 0.03312, 0.07563, 0.03312, 0.07563, 3.497e-05, 0.08319, 3.499e-05, 0.08319, 0.0993, 0.07563, 0.0993, 0.07563, 0.06621, 0.08319, 0.06621, 0.06807, 0.0993, 0.06051, 0.0993, 0.06051, 0.06621, 0.06807, 0.06621, 0.03783, 0.1973, 0.04539, 0.1973, 0.04539, 0.1993, 0.03783, 0.1993, 0.03783, 0.1931, 0.04539, 0.1931, 0.04539, 0.1952, 0.03783, 0.1952, 0.05295, 0.1931, 0.06051, 0.1931, 0.06051, 0.1952, 0.05295, 0.1952, 0.03783, 0.2055, 0.04539, 0.2055, 0.04539, 0.2076, 0.03783, 0.2076, 0.03783, 0.2014, 0.04539, 0.2014, 0.04539, 0.2035, 0.03783, 0.2035, 0.05295, 0.2014, 0.06051, 0.2014, 0.06051, 0.2035, 0.05295, 0.2035, 0.03783, 0.2138, 0.04539, 0.2138, 0.04539, 0.2159, 0.03783, 0.2159, 0.03783, 0.2097, 0.04539, 0.2097, 0.04539, 0.2117, 0.03783, 0.2117, 0.05295, 0.2097, 0.06051, 0.2097, 0.06051, 0.2117, 0.05295, 0.2117, 0.03783, 0.2221, 0.04539, 0.2221, 0.04539, 0.2241, 0.03783, 0.2241, 0.03783, 0.2179, 0.04539, 0.2179, 0.04539, 0.22, 0.03783, 0.22, 0.05295, 0.2179, 0.06051, 0.2179, 0.06051, 0.22, 0.05295, 0.22, 0.03783, 0.2303, 0.04539, 0.2303, 0.04539, 0.2324, 0.03783, 0.2324, 0.03783, 0.2262, 0.04539, 0.2262, 0.04539, 0.2283, 0.03783, 0.2283, 0.05295, 0.2262, 0.06051, 0.2262, 0.06051, 0.2283, 0.05295, 0.2283, 0.05295, 0.8081, 0.05295, 0.6162, 0.06051, 0.6162, 0.06051, 0.8081, 0.03783, 0.8081, 0.03783, 0.6162, 0.04539, 0.6162, 0.04539, 0.8081, 0.03783, 0.4243, 0.03783, 0.2324, 0.04539, 0.2324, 0.04539, 0.4243, 0.1134, 0.8081, 0.1134, 0.6162, 0.121, 0.6162, 0.121, 0.8081, 0.0983, 0.8081, 0.0983, 0.6162, 0.1059, 0.6162, 0.1059, 0.8081, 0.0983, 0.4243, 0.0983, 0.2324, 0.1059, 0.2324, 0.1059, 0.4243, 0.0983, 0.2303, 0.1059, 0.2303, 0.1059, 0.2324, 0.0983, 0.2324, 0.0983, 0.2262, 0.1059, 0.2262, 0.1059, 0.2283, 0.0983, 0.2283, 0.1134, 0.2262, 0.121, 0.2262, 0.121, 0.2283, 0.1134, 0.2283, 0.0983, 0.2221, 0.1059, 0.2221, 0.1059, 0.2241, 0.0983, 0.2241, 0.0983, 0.2179, 0.1059, 0.2179, 0.1059, 0.22, 0.0983, 0.22, 0.1134, 0.2179, 0.121, 0.2179, 0.121, 0.22, 0.1134, 0.22, 0.0983, 0.2138, 0.1059, 0.2138, 0.1059, 0.2159, 0.0983, 0.2159, 0.0983, 0.2097, 0.1059, 0.2097, 0.1059, 0.2117, 0.0983, 0.2117, 0.1134, 0.2097, 0.121, 0.2097, 0.121, 0.2117, 0.1134, 0.2117, 0.0983, 0.2055, 0.1059, 0.2055, 0.1059, 0.2076, 0.0983, 0.2076, 0.0983, 0.2014, 0.1059, 0.2014, 0.1059, 0.2035, 0.0983, 0.2035, 0.1134, 0.2014, 0.121, 0.2014, 0.121, 0.2035, 0.1134, 0.2035, 0.0983, 0.1973, 0.1059, 0.1973, 0.1059, 0.1993, 0.0983, 0.1993, 0.0983, 0.1931, 0.1059, 0.1931, 0.1059, 0.1952, 0.0983, 0.1952, 0.1134, 0.1931, 0.121, 0.1931, 0.121, 0.1952, 0.1134, 0.1952, 0.02271, 0.03312, 0.01515, 0.03312, 0.01515, 3.482e-05, 0.02271, 3.484e-05, 0.02271, 0.0993, 0.01515, 0.0993, 0.01515, 0.06621, 0.02271, 0.06621, 0.007594, 0.0993, 3.503e-05, 0.0993, 3.511e-05, 0.06621, 0.007594, 0.06621, 0.02271, 0.1471, 0.01515, 0.1471, 0.01515, 0.1324, 0.02271, 0.1324, 0.02271, 0.1764, 0.01515, 0.1764, 0.01515, 0.1617, 0.02271, 0.1617, 0.007594, 0.1764, 3.486e-05, 0.1764, 3.489e-05, 0.1617, 0.007594, 0.1617, 0.01515, 0.1764, 0.007594, 0.1764, 0.007594, 0.1617, 0.01515, 0.1617, 0.01515, 0.1911, 0.007594, 0.1911, 0.007594, 0.1764, 0.01515, 0.1764, 0.007594, 0.1911, 3.483e-05, 0.1911, 3.486e-05, 0.1764, 0.007594, 0.1764, 0.03027, 0.1764, 0.02271, 0.1764, 0.02271, 0.1617, 0.03027, 0.1617, 0.03027, 0.1911, 0.02271, 0.1911, 0.02271, 0.1764, 0.03027, 0.1764, 0.02271, 0.1911, 0.01515, 0.1911, 0.01515, 0.1764, 0.02271, 0.1764, 0.03027, 0.1471, 0.02271, 0.1471, 0.02271, 0.1324, 0.03027, 0.1324, 0.03027, 0.1617, 0.02271, 0.1617, 0.02271, 0.1471, 0.03027, 0.1471, 0.02271, 0.1617, 0.01515, 0.1617, 0.01515, 0.1471, 0.02271, 0.1471, 0.01515, 0.0993, 0.007594, 0.0993, 0.007594, 0.06621, 0.01515, 0.06621, 0.01515, 0.1324, 0.007594, 0.1324, 0.007594, 0.0993, 0.01515, 0.0993, 0.007594, 0.1324, 3.496e-05, 0.1324, 3.503e-05, 0.0993, 0.007594, 0.0993, 0.03027, 0.0993, 0.02271, 0.0993, 0.02271, 0.06621, 0.03027, 0.06621, 0.03027, 0.1324, 0.02271, 0.1324, 0.02271, 0.0993, 0.03027, 0.0993, 0.02271, 0.1324, 0.01515, 0.1324, 0.01515, 0.0993, 0.02271, 0.0993, 0.03027, 0.03312, 0.02271, 0.03312, 0.02271, 3.484e-05, 0.03027, 3.485e-05, 0.03027, 0.06621, 0.02271, 0.06621, 0.02271, 0.03312, 0.03027, 0.03312, 0.02271, 0.06621, 0.01515, 0.06621, 0.01515, 0.03312, 0.02271, 0.03312, 0.1059, 0.1931, 0.1134, 0.1931, 0.1134, 0.1952, 0.1059, 0.1952, 0.1059, 0.1911, 0.1134, 0.1911, 0.1134, 0.1931, 0.1059, 0.1931, 0.1134, 0.1911, 0.121, 0.1911, 0.121, 0.1931, 0.1134, 0.1931, 0.09075, 0.1931, 0.0983, 0.1931, 0.0983, 0.1952, 0.09075, 0.1952, 0.09075, 0.1911, 0.0983, 0.1911, 0.0983, 0.1931, 0.09075, 0.1931, 0.0983, 0.1911, 0.1059, 0.1911, 0.1059, 0.1931, 0.0983, 0.1931, 0.09075, 0.1973, 0.0983, 0.1973, 0.0983, 0.1993, 0.09075, 0.1993, 0.09075, 0.1952, 0.0983, 0.1952, 0.0983, 0.1973, 0.09075, 0.1973, 0.0983, 0.1952, 0.1059, 0.1952, 0.1059, 0.1973, 0.0983, 0.1973, 0.1059, 0.2014, 0.1134, 0.2014, 0.1134, 0.2035, 0.1059, 0.2035, 0.1059, 0.1993, 0.1134, 0.1993, 0.1134, 0.2014, 0.1059, 0.2014, 0.1134, 0.1993, 0.121, 0.1993, 0.121, 0.2014, 0.1134, 0.2014, 0.09075, 0.2014, 0.0983, 0.2014, 0.0983, 0.2035, 0.09075, 0.2035, 0.09075, 0.1993, 0.0983, 0.1993, 0.0983, 0.2014, 0.09075, 0.2014, 0.0983, 0.1993, 0.1059, 0.1993, 0.1059, 0.2014, 0.0983, 0.2014, 0.09075, 0.2055, 0.0983, 0.2055, 0.0983, 0.2076, 0.09075, 0.2076, 0.09075, 0.2035, 0.0983, 0.2035, 0.0983, 0.2055, 0.09075, 0.2055, 0.0983, 0.2035, 0.1059, 0.2035, 0.1059, 0.2055, 0.0983, 0.2055, 0.1059, 0.2097, 0.1134, 0.2097, 0.1134, 0.2117, 0.1059, 0.2117, 0.1059, 0.2076, 0.1134, 0.2076, 0.1134, 0.2097, 0.1059, 0.2097, 0.1134, 0.2076, 0.121, 0.2076, 0.121, 0.2097, 0.1134, 0.2097, 0.09075, 0.2097, 0.0983, 0.2097, 0.0983, 0.2117, 0.09075, 0.2117, 0.09075, 0.2076, 0.0983, 0.2076, 0.0983, 0.2097, 0.09075, 0.2097, 0.0983, 0.2076, 0.1059, 0.2076, 0.1059, 0.2097, 0.0983, 0.2097, 0.09075, 0.2138, 0.0983, 0.2138, 0.0983, 0.2159, 0.09075, 0.2159, 0.09075, 0.2117, 0.0983, 0.2117, 0.0983, 0.2138, 0.09075, 0.2138, 0.0983, 0.2117, 0.1059, 0.2117, 0.1059, 0.2138, 0.0983, 0.2138, 0.1059, 0.2179, 0.1134, 0.2179, 0.1134, 0.22, 0.1059, 0.22, 0.1059, 0.2159, 0.1134, 0.2159, 0.1134, 0.2179, 0.1059, 0.2179, 0.1134, 0.2159, 0.121, 0.2159, 0.121, 0.2179, 0.1134, 0.2179, 0.09075, 0.2179, 0.0983, 0.2179, 0.0983, 0.22, 0.09075, 0.22, 0.09075, 0.2159, 0.0983, 0.2159, 0.0983, 0.2179, 0.09075, 0.2179, 0.0983, 0.2159, 0.1059, 0.2159, 0.1059, 0.2179, 0.0983, 0.2179, 0.09075, 0.2221, 0.0983, 0.2221, 0.0983, 0.2241, 0.09075, 0.2241, 0.09075, 0.22, 0.0983, 0.22, 0.0983, 0.2221, 0.09075, 0.2221, 0.0983, 0.22, 0.1059, 0.22, 0.1059, 0.2221, 0.0983, 0.2221, 0.1059, 0.2262, 0.1134, 0.2262, 0.1134, 0.2283, 0.1059, 0.2283, 0.1059, 0.2241, 0.1134, 0.2241, 0.1134, 0.2262, 0.1059, 0.2262, 0.1134, 0.2241, 0.121, 0.2241, 0.121, 0.2262, 0.1134, 0.2262, 0.09075, 0.2262, 0.0983, 0.2262, 0.0983, 0.2283, 0.09075, 0.2283, 0.09075, 0.2241, 0.0983, 0.2241, 0.0983, 0.2262, 0.09075, 0.2262, 0.0983, 0.2241, 0.1059, 0.2241, 0.1059, 0.2262, 0.0983, 0.2262, 0.09075, 0.2303, 0.0983, 0.2303, 0.0983, 0.2324, 0.09075, 0.2324, 0.09075, 0.2283, 0.0983, 0.2283, 0.0983, 0.2303, 0.09075, 0.2303, 0.0983, 0.2283, 0.1059, 0.2283, 0.1059, 0.2303, 0.0983, 0.2303, 0.0983, 0.6162, 0.0983, 0.4243, 0.1059, 0.4243, 0.1059, 0.6162, 0.09075, 0.6162, 0.09075, 0.4243, 0.0983, 0.4243, 0.0983, 0.6162, 0.09075, 0.4243, 0.09075, 0.2324, 0.0983, 0.2324, 0.0983, 0.4243, 0.0983, 1.0, 0.0983, 0.8081, 0.1059, 0.8081, 0.1059, 1.0, 0.09075, 1.0, 0.09075, 0.8081, 0.0983, 0.8081, 0.0983, 1.0, 0.09075, 0.8081, 0.09075, 0.6162, 0.0983, 0.6162, 0.0983, 0.8081, 0.1134, 1.0, 0.1134, 0.8081, 0.121, 0.8081, 0.121, 1.0, 0.1059, 1.0, 0.1059, 0.8081, 0.1134, 0.8081, 0.1134, 1.0, 0.1059, 0.8081, 0.1059, 0.6162, 0.1134, 0.6162, 0.1134, 0.8081, 0.03783, 0.6162, 0.03783, 0.4243, 0.04539, 0.4243, 0.04539, 0.6162, 0.03027, 0.6162, 0.03027, 0.4243, 0.03783, 0.4243, 0.03783, 0.6162, 0.03027, 0.4243, 0.03027, 0.2324, 0.03783, 0.2324, 0.03783, 0.4243, 0.03783, 1.0, 0.03783, 0.8081, 0.04539, 0.8081, 0.04539, 1.0, 0.03027, 1.0, 0.03027, 0.8081, 0.03783, 0.8081, 0.03783, 1.0, 0.03027, 0.8081, 0.03027, 0.6162, 0.03783, 0.6162, 0.03783, 0.8081, 0.05295, 1.0, 0.05295, 0.8081, 0.06051, 0.8081, 0.06051, 1.0, 0.04539, 1.0, 0.04539, 0.8081, 0.05295, 0.8081, 0.05295, 1.0, 0.04539, 0.8081, 0.04539, 0.6162, 0.05295, 0.6162, 0.05295, 0.8081, 0.04539, 0.2262, 0.05295, 0.2262, 0.05295, 0.2283, 0.04539, 0.2283, 0.04539, 0.2241, 0.05295, 0.2241, 0.05295, 0.2262, 0.04539, 0.2262, 0.05295, 0.2241, 0.06051, 0.2241, 0.06051, 0.2262, 0.05295, 0.2262, 0.03027, 0.2262, 0.03783, 0.2262, 0.03783, 0.2283, 0.03027, 0.2283, 0.03027, 0.2241, 0.03783, 0.2241, 0.03783, 0.2262, 0.03027, 0.2262, 0.03783, 0.2241, 0.04539, 0.2241, 0.04539, 0.2262, 0.03783, 0.2262, 0.03027, 0.2303, 0.03783, 0.2303, 0.03783, 0.2324, 0.03027, 0.2324, 0.03027, 0.2283, 0.03783, 0.2283, 0.03783, 0.2303, 0.03027, 0.2303, 0.03783, 0.2283, 0.04539, 0.2283, 0.04539, 0.2303, 0.03783, 0.2303, 0.04539, 0.2179, 0.05295, 0.2179, 0.05295, 0.22, 0.04539, 0.22, 0.04539, 0.2159, 0.05295, 0.2159, 0.05295, 0.2179, 0.04539, 0.2179, 0.05295, 0.2159, 0.06051, 0.2159, 0.06051, 0.2179, 0.05295, 0.2179, 0.03027, 0.2179, 0.03783, 0.2179, 0.03783, 0.22, 0.03027, 0.22, 0.03027, 0.2159, 0.03783, 0.2159, 0.03783, 0.2179, 0.03027, 0.2179, 0.03783, 0.2159, 0.04539, 0.2159, 0.04539, 0.2179, 0.03783, 0.2179, 0.03027, 0.2221, 0.03783, 0.2221, 0.03783, 0.2241, 0.03027, 0.2241, 0.03027, 0.22, 0.03783, 0.22, 0.03783, 0.2221, 0.03027, 0.2221, 0.03783, 0.22, 0.04539, 0.22, 0.04539, 0.2221, 0.03783, 0.2221, 0.04539, 0.2097, 0.05295, 0.2097, 0.05295, 0.2117, 0.04539, 0.2117, 0.04539, 0.2076, 0.05295, 0.2076, 0.05295, 0.2097, 0.04539, 0.2097, 0.05295, 0.2076, 0.06051, 0.2076, 0.06051, 0.2097, 0.05295, 0.2097, 0.03027, 0.2097, 0.03783, 0.2097, 0.03783, 0.2117, 0.03027, 0.2117, 0.03027, 0.2076, 0.03783, 0.2076, 0.03783, 0.2097, 0.03027, 0.2097, 0.03783, 0.2076, 0.04539, 0.2076, 0.04539, 0.2097, 0.03783, 0.2097, 0.03027, 0.2138, 0.03783, 0.2138, 0.03783, 0.2159, 0.03027, 0.2159, 0.03027, 0.2117, 0.03783, 0.2117, 0.03783, 0.2138, 0.03027, 0.2138, 0.03783, 0.2117, 0.04539, 0.2117, 0.04539, 0.2138, 0.03783, 0.2138, 0.04539, 0.2014, 0.05295, 0.2014, 0.05295, 0.2035, 0.04539, 0.2035, 0.04539, 0.1993, 0.05295, 0.1993, 0.05295, 0.2014, 0.04539, 0.2014, 0.05295, 0.1993, 0.06051, 0.1993, 0.06051, 0.2014, 0.05295, 0.2014, 0.03027, 0.2014, 0.03783, 0.2014, 0.03783, 0.2035, 0.03027, 0.2035, 0.03027, 0.1993, 0.03783, 0.1993, 0.03783, 0.2014, 0.03027, 0.2014, 0.03783, 0.1993, 0.04539, 0.1993, 0.04539, 0.2014, 0.03783, 0.2014, 0.03027, 0.2055, 0.03783, 0.2055, 0.03783, 0.2076, 0.03027, 0.2076, 0.03027, 0.2035, 0.03783, 0.2035, 0.03783, 0.2055, 0.03027, 0.2055, 0.03783, 0.2035, 0.04539, 0.2035, 0.04539, 0.2055, 0.03783, 0.2055, 0.04539, 0.1931, 0.05295, 0.1931, 0.05295, 0.1952, 0.04539, 0.1952, 0.04539, 0.1911, 0.05295, 0.1911, 0.05295, 0.1931, 0.04539, 0.1931, 0.05295, 0.1911, 0.06051, 0.1911, 0.06051, 0.1931, 0.05295, 0.1931, 0.03027, 0.1931, 0.03783, 0.1931, 0.03783, 0.1952, 0.03027, 0.1952, 0.03027, 0.1911, 0.03783, 0.1911, 0.03783, 0.1931, 0.03027, 0.1931, 0.03783, 0.1911, 0.04539, 0.1911, 0.04539, 0.1931, 0.03783, 0.1931, 0.03027, 0.1973, 0.03783, 0.1973, 0.03783, 0.1993, 0.03027, 0.1993, 0.03027, 0.1952, 0.03783, 0.1952, 0.03783, 0.1973, 0.03027, 0.1973, 0.03783, 0.1952, 0.04539, 0.1952, 0.04539, 0.1973, 0.03783, 0.1973, 0.07563, 0.0993, 0.06807, 0.0993, 0.06807, 0.06621, 0.07563, 0.06621, 0.07563, 0.1324, 0.06807, 0.1324, 0.06807, 0.0993, 0.07563, 0.0993, 0.06807, 0.1324, 0.06051, 0.1324, 0.06051, 0.0993, 0.06807, 0.0993, 0.09075, 0.0993, 0.08319, 0.0993, 0.08319, 0.06621, 0.09075, 0.06621, 0.09075, 0.1324, 0.08319, 0.1324, 0.08319, 0.0993, 0.09075, 0.0993, 0.08319, 0.1324, 0.07563, 0.1324, 0.07563, 0.0993, 0.08319, 0.0993, 0.09075, 0.03312, 0.08319, 0.03312, 0.08319, 3.499e-05, 0.09075, 3.501e-05, 0.09075, 0.06621, 0.08319, 0.06621, 0.08319, 0.03312, 0.09075, 0.03312, 0.08319, 0.06621, 0.07563, 0.06621, 0.07563, 0.03312, 0.08319, 0.03312, 0.07563, 0.1764, 0.06807, 0.1764, 0.06807, 0.1617, 0.07563, 0.1617, 0.07563, 0.1911, 0.06807, 0.1911, 0.06807, 0.1764, 0.07563, 0.1764, 0.06807, 0.1911, 0.06051, 0.1911, 0.06051, 0.1764, 0.06807, 0.1764, 0.09075, 0.1764, 0.08319, 0.1764, 0.08319, 0.1617, 0.09075, 0.1617, 0.09075, 0.1911, 0.08319, 0.1911, 0.08319, 0.1764, 0.09075, 0.1764, 0.08319, 0.1911, 0.07563, 0.1911, 0.07563, 0.1764, 0.08319, 0.1764, 0.09075, 0.1471, 0.08319, 0.1471, 0.08319, 0.1324, 0.09075, 0.1324, 0.09075, 0.1617, 0.08319, 0.1617, 0.08319, 0.1471, 0.09075, 0.1471, 0.08319, 0.1617, 0.07563, 0.1617, 0.07563, 0.1471, 0.08319, 0.1471, 0.1059, 0.1764, 0.0983, 0.1764, 0.0983, 0.1617, 0.1059, 0.1617, 0.1059, 0.1911, 0.0983, 0.1911, 0.0983, 0.1764, 0.1059, 0.1764, 0.0983, 0.1911, 0.09075, 0.1911, 0.09075, 0.1764, 0.0983, 0.1764, 0.121, 0.1764, 0.1134, 0.1764, 0.1134, 0.1617, 0.121, 0.1617, 0.121, 0.1911, 0.1134, 0.1911, 0.1134, 0.1764, 0.121, 0.1764, 0.1134, 0.1911, 0.1059, 0.1911, 0.1059, 0.1764, 0.1134, 0.1764, 0.121, 0.1471, 0.1134, 0.1471, 0.1134, 0.1324, 0.121, 0.1324, 0.121, 0.1617, 0.1134, 0.1617, 0.1134, 0.1471, 0.121, 0.1471, 0.1134, 0.1617, 0.1059, 0.1617, 0.1059, 0.1471, 0.1134, 0.1471, 0.1059, 0.0993, 0.0983, 0.0993, 0.0983, 0.06621, 0.1059, 0.06621, 0.1059, 0.1324, 0.0983, 0.1324, 0.0983, 0.0993, 0.1059, 0.0993, 0.0983, 0.1324, 0.09075, 0.1324, 0.09075, 0.0993, 0.0983, 0.0993, 0.121, 0.0993, 0.1134, 0.0993, 0.1134, 0.06621, 0.121, 0.06621, 0.121, 0.1324, 0.1134, 0.1324, 0.1134, 0.0993, 0.121, 0.0993, 0.1134, 0.1324, 0.1059, 0.1324, 0.1059, 0.0993, 0.1134, 0.0993, 0.121, 0.03312, 0.1134, 0.03312, 0.1134, 3.507e-05, 0.121, 3.509e-05, 0.121, 0.06621, 0.1134, 0.06621, 0.1134, 0.03312, 0.121, 0.03312, 0.1134, 0.06621, 0.1059, 0.06621, 0.1059, 0.03312, 0.1134, 0.03312, 0.06807, 0.6162, 0.06807, 0.4243, 0.07563, 0.4243, 0.07563, 0.6162, 0.06051, 0.6162, 0.06051, 0.4243, 0.06807, 0.4243, 0.06807, 0.6162, 0.06051, 0.4243, 0.06051, 0.2324, 0.06807, 0.2324, 0.06807, 0.4243, 0.06807, 1.0, 0.06807, 0.8081, 0.07563, 0.8081, 0.07563, 1.0, 0.06051, 1.0, 0.06051, 0.8081, 0.06807, 0.8081, 0.06807, 1.0, 0.06051, 0.8081, 0.06051, 0.6162, 0.06807, 0.6162, 0.06807, 0.8081, 0.08319, 1.0, 0.08319, 0.8081, 0.09075, 0.8081, 0.09075, 1.0, 0.07563, 1.0, 0.07563, 0.8081, 0.08319, 0.8081, 0.08319, 1.0, 0.07563, 0.8081, 0.07563, 0.6162, 0.08319, 0.6162, 0.08319, 0.8081, 0.07563, 0.2262, 0.08319, 0.2262, 0.08319, 0.2283, 0.07563, 0.2283, 0.07563, 0.2241, 0.08319, 0.2241, 0.08319, 0.2262, 0.07563, 0.2262, 0.08319, 0.2241, 0.09075, 0.2241, 0.09075, 0.2262, 0.08319, 0.2262, 0.06051, 0.2262, 0.06807, 0.2262, 0.06807, 0.2283, 0.06051, 0.2283, 0.06051, 0.2241, 0.06807, 0.2241, 0.06807, 0.2262, 0.06051, 0.2262, 0.06807, 0.2241, 0.07563, 0.2241, 0.07563, 0.2262, 0.06807, 0.2262, 0.06051, 0.2303, 0.06807, 0.2303, 0.06807, 0.2324, 0.06051, 0.2324, 0.06051, 0.2283, 0.06807, 0.2283, 0.06807, 0.2303, 0.06051, 0.2303, 0.06807, 0.2283, 0.07563, 0.2283, 0.07563, 0.2303, 0.06807, 0.2303, 0.07563, 0.2179, 0.08319, 0.2179, 0.08319, 0.22, 0.07563, 0.22, 0.07563, 0.2159, 0.08319, 0.2159, 0.08319, 0.2179, 0.07563, 0.2179, 0.08319, 0.2159, 0.09075, 0.2159, 0.09075, 0.2179, 0.08319, 0.2179, 0.06051, 0.2179, 0.06807, 0.2179, 0.06807, 0.22, 0.06051, 0.22, 0.06051, 0.2159, 0.06807, 0.2159, 0.06807, 0.2179, 0.06051, 0.2179, 0.06807, 0.2159, 0.07563, 0.2159, 0.07563, 0.2179, 0.06807, 0.2179, 0.06051, 0.2221, 0.06807, 0.2221, 0.06807, 0.2241, 0.06051, 0.2241, 0.06051, 0.22, 0.06807, 0.22, 0.06807, 0.2221, 0.06051, 0.2221, 0.06807, 0.22, 0.07563, 0.22, 0.07563, 0.2221, 0.06807, 0.2221, 0.07563, 0.2097, 0.08319, 0.2097, 0.08319, 0.2117, 0.07563, 0.2117, 0.07563, 0.2076, 0.08319, 0.2076, 0.08319, 0.2097, 0.07563, 0.2097, 0.08319, 0.2076, 0.09075, 0.2076, 0.09075, 0.2097, 0.08319, 0.2097, 0.06051, 0.2097, 0.06807, 0.2097, 0.06807, 0.2117, 0.06051, 0.2117, 0.06051, 0.2076, 0.06807, 0.2076, 0.06807, 0.2097, 0.06051, 0.2097, 0.06807, 0.2076, 0.07563, 0.2076, 0.07563, 0.2097, 0.06807, 0.2097, 0.06051, 0.2138, 0.06807, 0.2138, 0.06807, 0.2159, 0.06051, 0.2159, 0.06051, 0.2117, 0.06807, 0.2117, 0.06807, 0.2138, 0.06051, 0.2138, 0.06807, 0.2117, 0.07563, 0.2117, 0.07563, 0.2138, 0.06807, 0.2138, 0.07563, 0.2014, 0.08319, 0.2014, 0.08319, 0.2035, 0.07563, 0.2035, 0.07563, 0.1993, 0.08319, 0.1993, 0.08319, 0.2014, 0.07563, 0.2014, 0.08319, 0.1993, 0.09075, 0.1993, 0.09075, 0.2014, 0.08319, 0.2014, 0.06051, 0.2014, 0.06807, 0.2014, 0.06807, 0.2035, 0.06051, 0.2035, 0.06051, 0.1993, 0.06807, 0.1993, 0.06807, 0.2014, 0.06051, 0.2014, 0.06807, 0.1993, 0.07563, 0.1993, 0.07563, 0.2014, 0.06807, 0.2014, 0.06051, 0.2055, 0.06807, 0.2055, 0.06807, 0.2076, 0.06051, 0.2076, 0.06051, 0.2035, 0.06807, 0.2035, 0.06807, 0.2055, 0.06051, 0.2055, 0.06807, 0.2035, 0.07563, 0.2035, 0.07563, 0.2055, 0.06807, 0.2055, 0.07563, 0.1931, 0.08319, 0.1931, 0.08319, 0.1952, 0.07563, 0.1952, 0.07563, 0.1911, 0.08319, 0.1911, 0.08319, 0.1931, 0.07563, 0.1931, 0.08319, 0.1911, 0.09075, 0.1911, 0.09075, 0.1931, 0.08319, 0.1931, 0.06051, 0.1931, 0.06807, 0.1931, 0.06807, 0.1952, 0.06051, 0.1952, 0.06051, 0.1911, 0.06807, 0.1911, 0.06807, 0.1931, 0.06051, 0.1931, 0.06807, 0.1911, 0.07563, 0.1911, 0.07563, 0.1931, 0.06807, 0.1931, 0.06051, 0.1973, 0.06807, 0.1973, 0.06807, 0.1993, 0.06051, 0.1993, 0.06051, 0.1952, 0.06807, 0.1952, 0.06807, 0.1973, 0.06051, 0.1973, 0.06807, 0.1952, 0.07563, 0.1952, 0.07563, 0.1973, 0.06807, 0.1973, 0.01515, 0.1931, 0.02271, 0.1931, 0.02271, 0.1952, 0.01515, 0.1952, 0.01515, 0.1911, 0.02271, 0.1911, 0.02271, 0.1931, 0.01515, 0.1931, 0.02271, 0.1911, 0.03027, 0.1911, 0.03027, 0.1931, 0.02271, 0.1931, 3.482e-05, 0.1931, 0.007594, 0.1931, 0.007594, 0.1952, 3.482e-05, 0.1952, 3.483e-05, 0.1911, 0.007594, 0.1911, 0.007594, 0.1931, 3.482e-05, 0.1931, 0.007594, 0.1911, 0.01515, 0.1911, 0.01515, 0.1931, 0.007594, 0.1931, 3.482e-05, 0.1973, 0.007594, 0.1973, 0.007594, 0.1993, 3.481e-05, 0.1993, 3.482e-05, 0.1952, 0.007594, 0.1952, 0.007594, 0.1973, 3.482e-05, 0.1973, 0.007594, 0.1952, 0.01515, 0.1952, 0.01515, 0.1973, 0.007594, 0.1973, 0.01515, 0.2014, 0.02271, 0.2014, 0.02271, 0.2035, 0.01515, 0.2035, 0.01515, 0.1993, 0.02271, 0.1993, 0.02271, 0.2014, 0.01515, 0.2014, 0.02271, 0.1993, 0.03027, 0.1993, 0.03027, 0.2014, 0.02271, 0.2014, 3.481e-05, 0.2014, 0.007594, 0.2014, 0.007594, 0.2035, 3.48e-05, 0.2035, 3.481e-05, 0.1993, 0.007594, 0.1993, 0.007594, 0.2014, 3.481e-05, 0.2014, 0.007594, 0.1993, 0.01515, 0.1993, 0.01515, 0.2014, 0.007594, 0.2014, 3.48e-05, 0.2055, 0.007594, 0.2055, 0.007594, 0.2076, 3.48e-05, 0.2076, 3.48e-05, 0.2035, 0.007594, 0.2035, 0.007594, 0.2055, 3.48e-05, 0.2055, 0.007594, 0.2035, 0.01515, 0.2035, 0.01515, 0.2055, 0.007594, 0.2055, 0.01515, 0.2097, 0.02271, 0.2097, 0.02271, 0.2117, 0.01515, 0.2117, 0.01515, 0.2076, 0.02271, 0.2076, 0.02271, 0.2097, 0.01515, 0.2097, 0.02271, 0.2076, 0.03027, 0.2076, 0.03027, 0.2097, 0.02271, 0.2097, 3.479e-05, 0.2097, 0.007594, 0.2097, 0.007594, 0.2117, 3.479e-05, 0.2117, 3.48e-05, 0.2076, 0.007594, 0.2076, 0.007594, 0.2097, 3.479e-05, 0.2097, 0.007594, 0.2076, 0.01515, 0.2076, 0.01515, 0.2097, 0.007594, 0.2097, 3.479e-05, 0.2138, 0.007594, 0.2138, 0.007594, 0.2159, 3.479e-05, 0.2159, 3.479e-05, 0.2117, 0.007594, 0.2117, 0.007594, 0.2138, 3.479e-05, 0.2138, 0.007594, 0.2117, 0.01515, 0.2117, 0.01515, 0.2138, 0.007594, 0.2138, 0.01515, 0.2179, 0.02271, 0.2179, 0.02271, 0.22, 0.01515, 0.22, 0.01515, 0.2159, 0.02271, 0.2159, 0.02271, 0.2179, 0.01515, 0.2179, 0.02271, 0.2159, 0.03027, 0.2159, 0.03027, 0.2179, 0.02271, 0.2179, 3.479e-05, 0.2179, 0.007594, 0.2179, 0.007594, 0.22, 3.479e-05, 0.22, 3.479e-05, 0.2159, 0.007594, 0.2159, 0.007594, 0.2179, 3.479e-05, 0.2179, 0.007594, 0.2159, 0.01515, 0.2159, 0.01515, 0.2179, 0.007594, 0.2179, 3.478e-05, 0.2221, 0.007594, 0.2221, 0.007594, 0.2241, 3.478e-05, 0.2241, 3.479e-05, 0.22, 0.007594, 0.22, 0.007594, 0.2221, 3.478e-05, 0.2221, 0.007594, 0.22, 0.01515, 0.22, 0.01515, 0.2221, 0.007594, 0.2221, 0.01515, 0.2262, 0.02271, 0.2262, 0.02271, 0.2283, 0.01515, 0.2283, 0.01515, 0.2241, 0.02271, 0.2241, 0.02271, 0.2262, 0.01515, 0.2262, 0.02271, 0.2241, 0.03027, 0.2241, 0.03027, 0.2262, 0.02271, 0.2262, 3.478e-05, 0.2262, 0.007594, 0.2262, 0.007594, 0.2283, 3.478e-05, 0.2283, 3.478e-05, 0.2241, 0.007594, 0.2241, 0.007594, 0.2262, 3.478e-05, 0.2262, 0.007594, 0.2241, 0.01515, 0.2241, 0.01515, 0.2262, 0.007594, 0.2262, 3.478e-05, 0.2303, 0.007594, 0.2303, 0.007594, 0.2324, 3.478e-05, 0.2324, 3.478e-05, 0.2283, 0.007594, 0.2283, 0.007594, 0.2303, 3.478e-05, 0.2303, 0.007594, 0.2283, 0.01515, 0.2283, 0.01515, 0.2303, 0.007594, 0.2303, 0.007594, 0.6162, 0.007594, 0.4243, 0.01515, 0.4243, 0.01515, 0.6162, 3.496e-05, 0.6162, 3.487e-05, 0.4243, 0.007594, 0.4243, 0.007594, 0.6162, 3.487e-05, 0.4243, 3.478e-05, 0.2324, 0.007594, 0.2324, 0.007594, 0.4243, 0.007594, 1.0, 0.007594, 0.8081, 0.01515, 0.8081, 0.01515, 1.0, 3.515e-05, 1.0, 3.505e-05, 0.8081, 0.007594, 0.8081, 0.007594, 1.0, 3.505e-05, 0.8081, 3.496e-05, 0.6162, 0.007594, 0.6162, 0.007594, 0.8081, 0.02271, 1.0, 0.02271, 0.8081, 0.03027, 0.8081, 0.03027, 1.0, 0.01515, 1.0, 0.01515, 0.8081, 0.02271, 0.8081, 0.02271, 1.0, 0.01515, 0.8081, 0.01515, 0.6162, 0.02271, 0.6162, 0.02271, 0.8081, 0.04539, 0.0993, 0.03783, 0.0993, 0.03783, 0.06621, 0.04539, 0.06621, 0.04539, 0.1324, 0.03783, 0.1324, 0.03783, 0.0993, 0.04539, 0.0993, 0.03783, 0.1324, 0.03027, 0.1324, 0.03027, 0.0993, 0.03783, 0.0993, 0.06051, 0.0993, 0.05295, 0.0993, 0.05295, 0.06621, 0.06051, 0.06621, 0.06051, 0.1324, 0.05295, 0.1324, 0.05295, 0.0993, 0.06051, 0.0993, 0.05295, 0.1324, 0.04539, 0.1324, 0.04539, 0.0993, 0.05295, 0.0993, 0.06051, 0.03312, 0.05295, 0.03312, 0.05295, 3.491e-05, 0.06051, 3.493e-05, 0.06051, 0.06621, 0.05295, 0.06621, 0.05295, 0.03312, 0.06051, 0.03312, 0.05295, 0.06621, 0.04539, 0.06621, 0.04539, 0.03312, 0.05295, 0.03312, 0.04539, 0.1764, 0.03783, 0.1764, 0.03783, 0.1617, 0.04539, 0.1617, 0.04539, 0.1911, 0.03783, 0.1911, 0.03783, 0.1764, 0.04539, 0.1764, 0.03783, 0.1911, 0.03027, 0.1911, 0.03027, 0.1764, 0.03783, 0.1764, 0.06051, 0.1764, 0.05295, 0.1764, 0.05295, 0.1617, 0.06051, 0.1617, 0.06051, 0.1911, 0.05295, 0.1911, 0.05295, 0.1764, 0.06051, 0.1764, 0.05295, 0.1911, 0.04539, 0.1911, 0.04539, 0.1764, 0.05295, 0.1764, 0.06051, 0.1471, 0.05295, 0.1471, 0.05295, 0.1324, 0.06051, 0.1324, 0.06051, 0.1617, 0.05295, 0.1617, 0.05295, 0.1471, 0.06051, 0.1471, 0.05295, 0.1617, 0.04539, 0.1617, 0.04539, 0.1471, 0.05295, 0.1471, 0.04539, 0.1471, 0.03783, 0.1471, 0.03783, 0.1324, 0.04539, 0.1324, 0.04539, 0.1617, 0.03783, 0.1617, 0.03783, 0.1471, 0.04539, 0.1471, 0.03783, 0.1617, 0.03027, 0.1617, 0.03027, 0.1471, 0.03783, 0.1471, 0.04539, 0.03312, 0.03783, 0.03312, 0.03783, 3.487e-05, 0.04539, 3.489e-05, 0.04539, 0.06621, 0.03783, 0.06621, 0.03783, 0.03312, 0.04539, 0.03312, 0.03783, 0.06621, 0.03027, 0.06621, 0.03027, 0.03312, 0.03783, 0.03312, 0.02271, 0.6162, 0.02271, 0.4243, 0.03027, 0.4243, 0.03027, 0.6162, 0.01515, 0.6162, 0.01515, 0.4243, 0.02271, 0.4243, 0.02271, 0.6162, 0.01515, 0.4243, 0.01515, 0.2324, 0.02271, 0.2324, 0.02271, 0.4243, 0.01515, 0.2303, 0.02271, 0.2303, 0.02271, 0.2324, 0.01515, 0.2324, 0.01515, 0.2283, 0.02271, 0.2283, 0.02271, 0.2303, 0.01515, 0.2303, 0.02271, 0.2283, 0.03027, 0.2283, 0.03027, 0.2303, 0.02271, 0.2303, 0.01515, 0.2221, 0.02271, 0.2221, 0.02271, 0.2241, 0.01515, 0.2241, 0.01515, 0.22, 0.02271, 0.22, 0.02271, 0.2221, 0.01515, 0.2221, 0.02271, 0.22, 0.03027, 0.22, 0.03027, 0.2221, 0.02271, 0.2221, 0.01515, 0.2138, 0.02271, 0.2138, 0.02271, 0.2159, 0.01515, 0.2159, 0.01515, 0.2117, 0.02271, 0.2117, 0.02271, 0.2138, 0.01515, 0.2138, 0.02271, 0.2117, 0.03027, 0.2117, 0.03027, 0.2138, 0.02271, 0.2138, 0.01515, 0.2055, 0.02271, 0.2055, 0.02271, 0.2076, 0.01515, 0.2076, 0.01515, 0.2035, 0.02271, 0.2035, 0.02271, 0.2055, 0.01515, 0.2055, 0.02271, 0.2035, 0.03027, 0.2035, 0.03027, 0.2055, 0.02271, 0.2055, 0.01515, 0.1973, 0.02271, 0.1973, 0.02271, 0.1993, 0.01515, 0.1993, 0.01515, 0.1952, 0.02271, 0.1952, 0.02271, 0.1973, 0.01515, 0.1973, 0.02271, 0.1952, 0.03027, 0.1952, 0.03027, 0.1973, 0.02271, 0.1973, 0.07563, 0.1973, 0.08319, 0.1973, 0.08319, 0.1993, 0.07563, 0.1993, 0.07563, 0.1952, 0.08319, 0.1952, 0.08319, 0.1973, 0.07563, 0.1973, 0.08319, 0.1952, 0.09075, 0.1952, 0.09075, 0.1973, 0.08319, 0.1973, 0.07563, 0.2055, 0.08319, 0.2055, 0.08319, 0.2076, 0.07563, 0.2076, 0.07563, 0.2035, 0.08319, 0.2035, 0.08319, 0.2055, 0.07563, 0.2055, 0.08319, 0.2035, 0.09075, 0.2035, 0.09075, 0.2055, 0.08319, 0.2055, 0.07563, 0.2138, 0.08319, 0.2138, 0.08319, 0.2159, 0.07563, 0.2159, 0.07563, 0.2117, 0.08319, 0.2117, 0.08319, 0.2138, 0.07563, 0.2138, 0.08319, 0.2117, 0.09075, 0.2117, 0.09075, 0.2138, 0.08319, 0.2138, 0.07563, 0.2221, 0.08319, 0.2221, 0.08319, 0.2241, 0.07563, 0.2241, 0.07563, 0.22, 0.08319, 0.22, 0.08319, 0.2221, 0.07563, 0.2221, 0.08319, 0.22, 0.09075, 0.22, 0.09075, 0.2221, 0.08319, 0.2221, 0.07563, 0.2303, 0.08319, 0.2303, 0.08319, 0.2324, 0.07563, 0.2324, 0.07563, 0.2283, 0.08319, 0.2283, 0.08319, 0.2303, 0.07563, 0.2303, 0.08319, 0.2283, 0.09075, 0.2283, 0.09075, 0.2303, 0.08319, 0.2303, 0.08319, 0.6162, 0.08319, 0.4243, 0.09075, 0.4243, 0.09075, 0.6162, 0.07563, 0.6162, 0.07563, 0.4243, 0.08319, 0.4243, 0.08319, 0.6162, 0.07563, 0.4243, 0.07563, 0.2324, 0.08319, 0.2324, 0.08319, 0.4243, 0.1059, 0.03312, 0.0983, 0.03312, 0.0983, 3.503e-05, 0.1059, 3.505e-05, 0.1059, 0.06621, 0.0983, 0.06621, 0.0983, 0.03312, 0.1059, 0.03312, 0.0983, 0.06621, 0.09075, 0.06621, 0.09075, 0.03312, 0.0983, 0.03312, 0.1059, 0.1471, 0.0983, 0.1471, 0.0983, 0.1324, 0.1059, 0.1324, 0.1059, 0.1617, 0.0983, 0.1617, 0.0983, 0.1471, 0.1059, 0.1471, 0.0983, 0.1617, 0.09075, 0.1617, 0.09075, 0.1471, 0.0983, 0.1471, 0.07563, 0.1471, 0.06807, 0.1471, 0.06807, 0.1324, 0.07563, 0.1324, 0.07563, 0.1617, 0.06807, 0.1617, 0.06807, 0.1471, 0.07563, 0.1471, 0.06807, 0.1617, 0.06051, 0.1617, 0.06051, 0.1471, 0.06807, 0.1471, 0.07563, 0.03312, 0.06807, 0.03312, 0.06807, 3.495e-05, 0.07563, 3.497e-05, 0.07563, 0.06621, 0.06807, 0.06621, 0.06807, 0.03312, 0.07563, 0.03312, 0.06807, 0.06621, 0.06051, 0.06621, 0.06051, 0.03312, 0.06807, 0.03312, 0.04539, 0.1973, 0.05295, 0.1973, 0.05295, 0.1993, 0.04539, 0.1993, 0.04539, 0.1952, 0.05295, 0.1952, 0.05295, 0.1973, 0.04539, 0.1973, 0.05295, 0.1952, 0.06051, 0.1952, 0.06051, 0.1973, 0.05295, 0.1973, 0.04539, 0.2055, 0.05295, 0.2055, 0.05295, 0.2076, 0.04539, 0.2076, 0.04539, 0.2035, 0.05295, 0.2035, 0.05295, 0.2055, 0.04539, 0.2055, 0.05295, 0.2035, 0.06051, 0.2035, 0.06051, 0.2055, 0.05295, 0.2055, 0.04539, 0.2138, 0.05295, 0.2138, 0.05295, 0.2159, 0.04539, 0.2159, 0.04539, 0.2117, 0.05295, 0.2117, 0.05295, 0.2138, 0.04539, 0.2138, 0.05295, 0.2117, 0.06051, 0.2117, 0.06051, 0.2138, 0.05295, 0.2138, 0.04539, 0.2221, 0.05295, 0.2221, 0.05295, 0.2241, 0.04539, 0.2241, 0.04539, 0.22, 0.05295, 0.22, 0.05295, 0.2221, 0.04539, 0.2221, 0.05295, 0.22, 0.06051, 0.22, 0.06051, 0.2221, 0.05295, 0.2221, 0.04539, 0.2303, 0.05295, 0.2303, 0.05295, 0.2324, 0.04539, 0.2324, 0.04539, 0.2283, 0.05295, 0.2283, 0.05295, 0.2303, 0.04539, 0.2303, 0.05295, 0.2283, 0.06051, 0.2283, 0.06051, 0.2303, 0.05295, 0.2303, 0.05295, 0.6162, 0.05295, 0.4243, 0.06051, 0.4243, 0.06051, 0.6162, 0.04539, 0.6162, 0.04539, 0.4243, 0.05295, 0.4243, 0.05295, 0.6162, 0.04539, 0.4243, 0.04539, 0.2324, 0.05295, 0.2324, 0.05295, 0.4243, 0.1134, 0.6162, 0.1134, 0.4243, 0.121, 0.4243, 0.121, 0.6162, 0.1059, 0.6162, 0.1059, 0.4243, 0.1134, 0.4243, 0.1134, 0.6162, 0.1059, 0.4243, 0.1059, 0.2324, 0.1134, 0.2324, 0.1134, 0.4243, 0.1059, 0.2303, 0.1134, 0.2303, 0.1134, 0.2324, 0.1059, 0.2324, 0.1059, 0.2283, 0.1134, 0.2283, 0.1134, 0.2303, 0.1059, 0.2303, 0.1134, 0.2283, 0.121, 0.2283, 0.121, 0.2303, 0.1134, 0.2303, 0.1059, 0.2221, 0.1134, 0.2221, 0.1134, 0.2241, 0.1059, 0.2241, 0.1059, 0.22, 0.1134, 0.22, 0.1134, 0.2221, 0.1059, 0.2221, 0.1134, 0.22, 0.121, 0.22, 0.121, 0.2221, 0.1134, 0.2221, 0.1059, 0.2138, 0.1134, 0.2138, 0.1134, 0.2159, 0.1059, 0.2159, 0.1059, 0.2117, 0.1134, 0.2117, 0.1134, 0.2138, 0.1059, 0.2138, 0.1134, 0.2117, 0.121, 0.2117, 0.121, 0.2138, 0.1134, 0.2138, 0.1059, 0.2055, 0.1134, 0.2055, 0.1134, 0.2076, 0.1059, 0.2076, 0.1059, 0.2035, 0.1134, 0.2035, 0.1134, 0.2055, 0.1059, 0.2055, 0.1134, 0.2035, 0.121, 0.2035, 0.121, 0.2055, 0.1134, 0.2055, 0.1059, 0.1973, 0.1134, 0.1973, 0.1134, 0.1993, 0.1059, 0.1993, 0.1059, 0.1952, 0.1134, 0.1952, 0.1134, 0.1973, 0.1059, 0.1973, 0.1134, 0.1952, 0.121, 0.1952, 0.121, 0.1973, 0.1134, 0.1973, 0.01515, 0.03312, 0.007594, 0.03312, 0.007594, 3.48e-05, 0.01515, 3.482e-05, 0.01515, 0.06621, 0.007594, 0.06621, 0.007594, 0.03312, 0.01515, 0.03312, 0.007594, 0.06621, 3.511e-05, 0.06621, 3.518e-05, 0.03312, 0.007594, 0.03312, 0.01515, 0.1471, 0.007594, 0.1471, 0.007594, 0.1324, 0.01515, 0.1324, 0.01515, 0.1617, 0.007594, 0.1617, 0.007594, 0.1471, 0.01515, 0.1471, 0.007594, 0.1617, 3.489e-05, 0.1617, 3.492e-05, 0.1471, 0.007594, 0.1471])
me_plane_001.use_remesh_preserve_volume = False
me_plane_001.use_remesh_preserve_attributes = False
me_plane_001.use_mirror_vertex_groups = False
me_plane_001.update()

# ---- objects
ob_plane = bpy.data.objects.new('Plane', me_plane_001)

# ---- transforms, parenting, visibility, modifiers, constraints
ob_plane.location = (0.0, 0.0, 0.0)
ob_plane.lineart.crease_threshold = 0.0

# ---- collection membership
col_collection.objects.link(ob_plane)

# ---- scene / render settings (as saved in the file)
scene.frame_start = 1; scene.frame_end = 250; scene.frame_set(0)
scene.render.engine = 'BLENDER_EEVEE_NEXT'
scene.cycles.use_denoising = False
scene.cycles.samples = 128
scene.cycles.sampling_pattern = 'TABULATED_SOBOL'
scene.cycles.use_adaptive_sampling = False
scene.cycles.use_light_tree = False
scene.view_settings.view_transform = 'Filmic'
bpy.context.view_layer.update()

# ---- added for rendering (the .blend has no active camera and no usable light): camera, sun
cam_auto = bpy.data.cameras.new('AutoCamera')
cam_auto.lens = 50.0
cam_auto.sensor_width = 36.0
cam_auto.clip_end = 1000.0
ob_auto_camera = bpy.data.objects.new('AutoCamera', cam_auto)
scene.collection.objects.link(ob_auto_camera)
ob_auto_camera.location = (7.16558, -15.2765, 8.38643)
ob_auto_camera.rotation_euler = (1.09748, -7.21219e-08, 0.694738)
scene.camera = ob_auto_camera
light_auto_sun = bpy.data.lights.new('AutoSun', 'SUN')
light_auto_sun.energy = 3.0
light_auto_sun.angle = 0.0523599
ob_auto_sun = bpy.data.objects.new('AutoSun', light_auto_sun)
scene.collection.objects.link(ob_auto_sun)
ob_auto_sun.rotation_euler = (0.872665, 0.174533, 0.523599)
bpy.context.view_layer.update()
